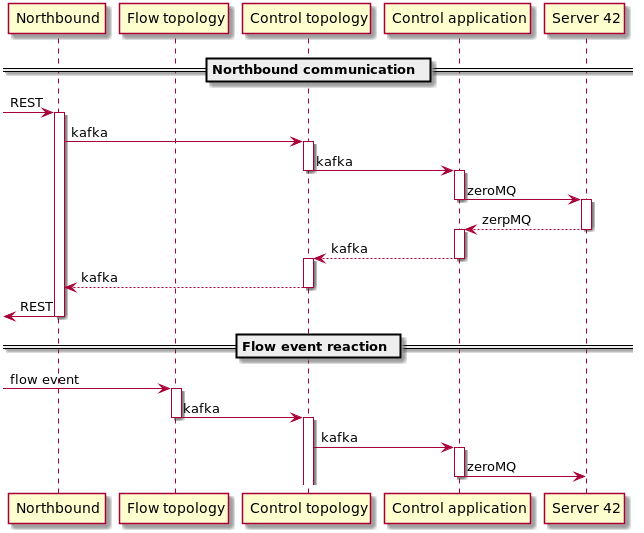

The diagram above was rendered by PlantUML. Its source (embedded in the PNG):
@startuml

participant Northbound as NB
participant "Flow topology" as FT
participant "Control topology" as CPT
participant "Control application " as CPA
participant "Server 42" as S42

== Northbound communication ==

-> NB: REST
activate NB
NB -> CPT : kafka
activate CPT
CPT -> CPA: kafka
deactivate CPT
activate CPA
CPA -> S42: zeroMQ
deactivate CPA
activate S42
CPA <-- S42: zerpMQ
deactivate S42
activate CPA
CPA --> CPT: kafka
deactivate CPA
activate CPT
NB <-- CPT: kafka
deactivate CPT
<- NB: REST
deactivate NB

== Flow event reaction ==

-> FT : flow event
activate FT
FT -> CPT : kafka
deactivate FT
activate CPT
CPT -> CPA: kafka
activate CPA
CPA -> S42: zeroMQ
deactivate CPA


@enduml